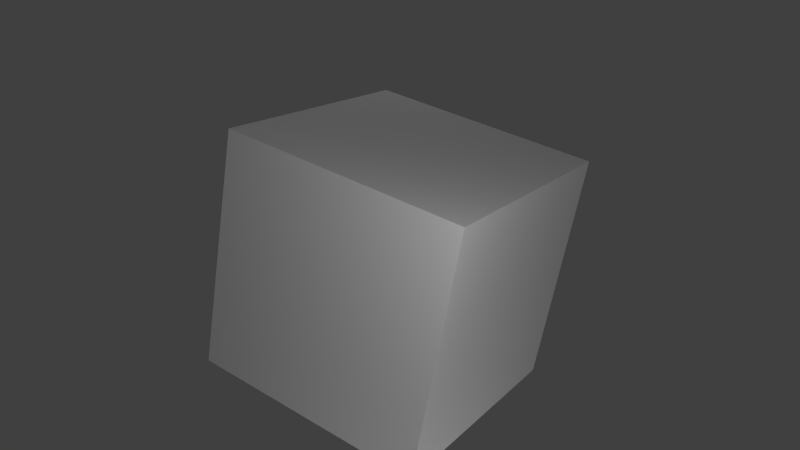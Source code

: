# Source: parser_test.blend  (saved by Blender 2.62.0; exported with 4.5.12 LTS)
import bpy
from mathutils import Matrix  # noqa: F401  (used for matrix-valued properties, if any)

bpy.ops.wm.read_factory_settings(use_empty=True)
scene = bpy.context.scene
scene.name = 'Scene'

# ---- collections
col_collection_1 = bpy.data.collections.new('Collection 1'); scene.collection.children.link(col_collection_1)

# ---- materials (node trees are filled in below, after node groups)
mat_block_002 = bpy.data.materials.new('block.002')
mat_block_002.alpha_threshold = 0.0
mat_block_002.use_transparent_shadow = False
mat_block_002.roughness = 0.5
mat_block_002.line_color = (0.0, 0.0, 0.0, 1.0)

# ---- material node trees

# ---- world
world_world = bpy.data.worlds.new('World'); scene.world = world_world
world_world.color = (0.05088, 0.05088, 0.05088)
world_world.use_sun_shadow = False
world_world.sun_shadow_jitter_overblur = 0.0
world_world.cycles.sampling_method = 'MANUAL'
world_world.cycles.sample_map_resolution = 256

# ---- cameras
cam_camera = bpy.data.cameras.new('Camera')
cam_camera.clip_end = 100.0
cam_camera.lens = 35.0
cam_camera.sensor_width = 32.0
cam_camera.sensor_height = 18.0
cam_camera.dof.focus_distance = 0.0
cam_camera.dof.aperture_fstop = 128.0

# ---- lights
light_point_002 = bpy.data.lights.new('Point.002', 'POINT')
light_point_002.transmission_factor = 0.0
light_point_002.energy = 100.0
light_point_002.shadow_buffer_clip_start = 0.5
light_point_002.shadow_soft_size = 1.0
light_point_002.shadow_maximum_resolution = 0.006
light_point_002.use_absolute_resolution = True
light_point_002.cycles.use_multiple_importance_sampling = False
light_point_001 = bpy.data.lights.new('Point.001', 'POINT')
light_point_001.transmission_factor = 0.0
light_point_001.energy = 100.0
light_point_001.shadow_buffer_clip_start = 0.5
light_point_001.shadow_soft_size = 1.0
light_point_001.shadow_maximum_resolution = 0.006
light_point_001.use_absolute_resolution = True
light_point_001.cycles.use_multiple_importance_sampling = False
light_point = bpy.data.lights.new('Point', 'POINT')
light_point.transmission_factor = 0.0
light_point.energy = 100.0
light_point.shadow_buffer_clip_start = 0.5
light_point.shadow_soft_size = 1.0
light_point.shadow_maximum_resolution = 0.006
light_point.use_absolute_resolution = True
light_point.cycles.use_multiple_importance_sampling = False

# ---- meshes
me_cube = bpy.data.meshes.new('Cube')
me_cube.from_pydata([(1.0, 1.0, -1.0), (1.0, -1.0, -1.0), (-1.0, -1.0, -1.0), (-1.0, 1.0, -1.0), (1.0, 1.0, 1.0), (1.0, -1.0, 1.0), (-1.0, -1.0, 1.0), (-1.0, 1.0, 1.0)], [], [(0, 1, 2, 3), (4, 7, 6, 5), (0, 4, 5, 1), (1, 5, 6, 2), (2, 6, 7, 3), (4, 0, 3, 7)])
_uv = me_cube.uv_layers.new(name='UVMap')
_uv.uv.foreach_set('vector', [0.1875, 0.9375, 0.1875, 1.0, 0.125, 0.9375, 0.125, 1.0, 0.1875, 1.0, 0.125, 1.0, 0.125, 0.9375, 0.1875, 0.9375, 0.1875, 0.9375, 0.1875, 1.0, 0.125, 1.0, 0.125, 0.9375, 0.25, 0.9375, 0.25, 1.0, 0.1875, 1.0, 0.1875, 0.9375, 0.1875, 0.9375, 0.1875, 1.0, 0.125, 1.0, 0.125, 0.9375, 0.125, 1.0, 0.125, 0.9375, 0.1875, 0.9375, 0.1875, 1.0])
me_cube.materials.append(mat_block_002)
me_cube.use_remesh_preserve_volume = False
me_cube.use_remesh_preserve_attributes = False
me_cube.use_mirror_vertex_groups = False
me_cube.update()

# ---- objects
ob_point_002 = bpy.data.objects.new('Point.002', light_point_002)
ob_point_001 = bpy.data.objects.new('Point.001', light_point_001)
ob_point = bpy.data.objects.new('Point', light_point)
ob_camera = bpy.data.objects.new('Camera', cam_camera)
ob_cube = bpy.data.objects.new('Cube', me_cube)

# ---- transforms, parenting, visibility, modifiers, constraints
ob_point_002.location = (-3.378, 3.311, 2.309)
ob_point_002.lineart.crease_threshold = 0.0
ob_point_001.location = (2.361, -1.653, -2.951)
ob_point_001.lineart.crease_threshold = 0.0
ob_point.location = (2.171, -2.54, 1.894)
ob_point.lineart.crease_threshold = 0.0
ob_camera.location = (3.124, -5.478, 3.155)
ob_camera.rotation_euler = (1.143, -0.1626, 0.5964)
ob_camera.scale = (1.0, 1.0, 1.0)
ob_camera.lineart.crease_threshold = 0.0
ob_cube.location = (0.0, 0.0, 0.0)
ob_cube.lock_rotations_4d = False
ob_cube.empty_display_type = 'ARROWS'
ob_cube.lineart.crease_threshold = 0.0

# ---- collection membership
col_collection_1.objects.link(ob_point_002)
col_collection_1.objects.link(ob_point_001)
col_collection_1.objects.link(ob_point)
col_collection_1.objects.link(ob_camera)
col_collection_1.objects.link(ob_cube)

# ---- scene / render settings (as saved in the file)
scene.camera = ob_camera
scene.frame_start = 1; scene.frame_end = 250; scene.frame_set(1)
scene.render.engine = 'BLENDER_EEVEE_NEXT'
scene.render.image_settings.color_mode = 'RGB'
scene.render.image_settings.compression = 90
scene.render.resolution_percentage = 50
scene.render.dither_intensity = 0.0
scene.render.bake_margin = 2
scene.render.bake_bias = 0.0
scene.cycles.use_denoising = False
scene.cycles.samples = 10
scene.cycles.sampling_pattern = 'TABULATED_SOBOL'
scene.cycles.light_sampling_threshold = 0.0
scene.cycles.use_adaptive_sampling = False
scene.cycles.use_light_tree = False
scene.cycles.blur_glossy = 0.0
scene.cycles.volume_bounces = 1
scene.cycles.pixel_filter_type = 'GAUSSIAN'
scene.cycles.sample_clamp_indirect = 0.0
scene.view_settings.view_transform = 'Standard'
bpy.context.view_layer.update()
